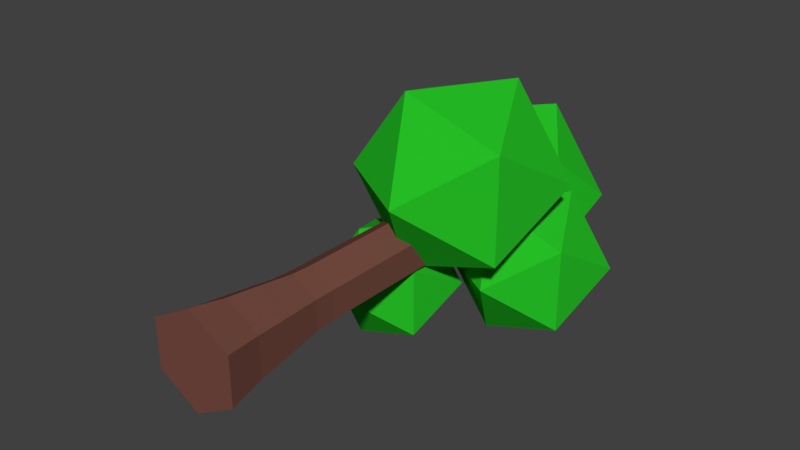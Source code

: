 # Source: TreePillars.blend  (saved by Blender 2.79.0; exported with 4.5.12 LTS)
import bpy
from mathutils import Matrix  # noqa: F401  (used for matrix-valued properties, if any)

bpy.ops.wm.read_factory_settings(use_empty=True)
scene = bpy.context.scene
scene.name = 'Scene'

# ---- collections
col_collection_1 = bpy.data.collections.new('Collection 1'); scene.collection.children.link(col_collection_1)

# ---- materials (node trees are filled in below, after node groups)
mat_material_001 = bpy.data.materials.new('Material.001')
mat_material_001.alpha_threshold = 0.0
mat_material_001.use_transparent_shadow = False
mat_material_001.diffuse_color = (0.1845, 0.07258, 0.05362, 1.0)
mat_material_001.roughness = 0.5
mat_green = bpy.data.materials.new('Green')
mat_green.alpha_threshold = 0.0
mat_green.use_transparent_shadow = False
mat_green.diffuse_color = (0.01972, 0.5277, 0.01968, 1.0)
mat_green.roughness = 0.5
mat_green.line_color = (0.0, 0.0, 0.0, 1.0)

# ---- material node trees

# ---- world
world_world = bpy.data.worlds.new('World'); scene.world = world_world
world_world.color = (0.05088, 0.05088, 0.05088)
world_world.use_sun_shadow = False
world_world.sun_shadow_jitter_overblur = 0.0
world_world.cycles.sampling_method = 'MANUAL'

# ---- meshes
me_cylinder = bpy.data.meshes.new('Cylinder')
me_cylinder.from_pydata([(6.534e-09, -2.198e-08, -0.3254), (0.0, 4.464, -0.1942), (0.4354, -1.099e-08, -0.1627), (0.2598, 4.464, -0.09709), (0.4354, 1.099e-08, 0.1627), (0.2598, 4.464, 0.09709), (-3.742e-08, 2.198e-08, 0.3254), (-2.623e-08, 4.464, 0.1942), (-0.4354, 1.099e-08, 0.1627), (-0.2598, 4.464, 0.09709), (-0.4354, -1.099e-08, -0.1627), (-0.2598, 4.464, -0.09709), (3.715e-09, 0.3869, -0.2708), (2.395e-09, 0.6911, -0.244), (1.277e-09, 0.9351, -0.2207), (3.568e-10, 1.137, -0.2016), (0.0, 1.368, -0.1942), (0.2598, 1.368, -0.09709), (0.2697, 1.137, -0.1008), (0.2953, 0.9351, -0.1104), (0.3264, 0.6911, -0.122), (0.3623, 0.3869, -0.1354), (0.2598, 1.368, 0.09709), (0.2697, 1.137, 0.1008), (0.2953, 0.9351, 0.1104), (0.3264, 0.6911, 0.122), (0.3623, 0.3869, 0.1354), (-2.623e-08, 1.368, 0.1942), (-2.687e-08, 1.137, 0.2016), (-2.854e-08, 0.9351, 0.2207), (-3.056e-08, 0.6911, 0.244), (-3.286e-08, 0.3869, 0.2708), (-0.2598, 1.368, 0.09709), (-0.2697, 1.137, 0.1008), (-0.2953, 0.9351, 0.1104), (-0.3264, 0.6911, 0.122), (-0.3623, 0.3869, 0.1354), (-0.2598, 1.368, -0.09709), (-0.2697, 1.137, -0.1008), (-0.2953, 0.9351, -0.1104), (-0.3264, 0.6911, -0.122), (-0.3623, 0.3869, -0.1354)], [], [(16, 1, 3, 17), (17, 3, 5, 22), (22, 5, 7, 27), (27, 7, 9, 32), (3, 1, 11, 9, 7, 5), (32, 9, 11, 37), (37, 11, 1, 16), (0, 2, 4, 6, 8, 10), (10, 41, 12, 0), (41, 40, 13, 12), (40, 39, 14, 13), (39, 38, 15, 14), (38, 37, 16, 15), (8, 36, 41, 10), (36, 35, 40, 41), (35, 34, 39, 40), (34, 33, 38, 39), (33, 32, 37, 38), (6, 31, 36, 8), (31, 30, 35, 36), (30, 29, 34, 35), (29, 28, 33, 34), (28, 27, 32, 33), (4, 26, 31, 6), (26, 25, 30, 31), (25, 24, 29, 30), (24, 23, 28, 29), (23, 22, 27, 28), (2, 21, 26, 4), (21, 20, 25, 26), (20, 19, 24, 25), (19, 18, 23, 24), (18, 17, 22, 23), (0, 12, 21, 2), (12, 13, 20, 21), (13, 14, 19, 20), (14, 15, 18, 19), (15, 16, 17, 18)])
me_cylinder.materials.append(mat_material_001)
me_cylinder.use_remesh_preserve_volume = False
me_cylinder.use_remesh_preserve_attributes = False
me_cylinder.use_mirror_vertex_groups = False
me_cylinder.update()
me_icosphere_004 = bpy.data.meshes.new('Icosphere.004')
me_icosphere_004.from_pydata([(0.0, -1.0, 1.629e-07), (0.7236, -0.4472, 0.5257), (-0.2764, -0.4472, 0.8506), (-0.8944, -0.4472, 7.286e-08), (-0.2764, -0.4472, -0.8506), (0.7236, -0.4472, -0.5257), (0.2764, 0.4472, 0.8506), (-0.7236, 0.4472, 0.5257), (-0.7236, 0.4472, -0.5257), (0.2764, 0.4472, -0.8506), (0.8944, 0.4472, -7.286e-08), (0.0, 1.0, -1.629e-07)], [], [(0, 1, 2), (1, 0, 5), (0, 2, 3), (0, 3, 4), (0, 4, 5), (1, 5, 10), (2, 1, 6), (3, 2, 7), (4, 3, 8), (5, 4, 9), (1, 10, 6), (2, 6, 7), (3, 7, 8), (4, 8, 9), (5, 9, 10), (6, 10, 11), (7, 6, 11), (8, 7, 11), (9, 8, 11), (10, 9, 11)])
me_icosphere_004.materials.append(mat_green)
me_icosphere_004.use_remesh_preserve_volume = False
me_icosphere_004.use_remesh_preserve_attributes = False
me_icosphere_004.use_mirror_vertex_groups = False
me_icosphere_004.update()
me_icosphere_003 = bpy.data.meshes.new('Icosphere.003')
me_icosphere_003.from_pydata([(0.0, -1.0, -7.55e-08), (0.7236, -0.4472, 0.5257), (-0.2764, -0.4472, 0.8506), (-0.8944, -0.4472, -3.376e-08), (-0.2764, -0.4472, -0.8506), (0.7236, -0.4472, -0.5257), (0.2764, 0.4472, 0.8506), (-0.7236, 0.4472, 0.5257), (-0.7236, 0.4472, -0.5257), (0.2764, 0.4472, -0.8506), (0.8944, 0.4472, 3.376e-08), (0.0, 1.0, 7.55e-08)], [], [(0, 1, 2), (1, 0, 5), (0, 2, 3), (0, 3, 4), (0, 4, 5), (1, 5, 10), (2, 1, 6), (3, 2, 7), (4, 3, 8), (5, 4, 9), (1, 10, 6), (2, 6, 7), (3, 7, 8), (4, 8, 9), (5, 9, 10), (6, 10, 11), (7, 6, 11), (8, 7, 11), (9, 8, 11), (10, 9, 11)])
me_icosphere_003.materials.append(mat_green)
me_icosphere_003.use_remesh_preserve_volume = False
me_icosphere_003.use_remesh_preserve_attributes = False
me_icosphere_003.use_mirror_vertex_groups = False
me_icosphere_003.update()
me_icosphere_002 = bpy.data.meshes.new('Icosphere.002')
me_icosphere_002.from_pydata([(0.0, -1.0, 1.629e-07), (0.7236, -0.4472, 0.5257), (-0.2764, -0.4472, 0.8506), (-0.8944, -0.4472, 7.286e-08), (-0.2764, -0.4472, -0.8506), (0.7236, -0.4472, -0.5257), (0.2764, 0.4472, 0.8506), (-0.7236, 0.4472, 0.5257), (-0.7236, 0.4472, -0.5257), (0.2764, 0.4472, -0.8506), (0.8944, 0.4472, -7.286e-08), (0.0, 1.0, -1.629e-07)], [], [(0, 1, 2), (1, 0, 5), (0, 2, 3), (0, 3, 4), (0, 4, 5), (1, 5, 10), (2, 1, 6), (3, 2, 7), (4, 3, 8), (5, 4, 9), (1, 10, 6), (2, 6, 7), (3, 7, 8), (4, 8, 9), (5, 9, 10), (6, 10, 11), (7, 6, 11), (8, 7, 11), (9, 8, 11), (10, 9, 11)])
me_icosphere_002.materials.append(mat_green)
me_icosphere_002.use_remesh_preserve_volume = False
me_icosphere_002.use_remesh_preserve_attributes = False
me_icosphere_002.use_mirror_vertex_groups = False
me_icosphere_002.update()
me_icosphere_001 = bpy.data.meshes.new('Icosphere.001')
me_icosphere_001.from_pydata([(0.0, -1.0, 1.629e-07), (0.7236, -0.4472, 0.5257), (-0.2764, -0.4472, 0.8506), (-0.8944, -0.4472, 7.286e-08), (-0.2764, -0.4472, -0.8506), (0.7236, -0.4472, -0.5257), (0.2764, 0.4472, 0.8506), (-0.7236, 0.4472, 0.5257), (-0.7236, 0.4472, -0.5257), (0.2764, 0.4472, -0.8506), (0.8944, 0.4472, -7.286e-08), (0.0, 1.0, -1.629e-07)], [], [(0, 1, 2), (1, 0, 5), (0, 2, 3), (0, 3, 4), (0, 4, 5), (1, 5, 10), (2, 1, 6), (3, 2, 7), (4, 3, 8), (5, 4, 9), (1, 10, 6), (2, 6, 7), (3, 7, 8), (4, 8, 9), (5, 9, 10), (6, 10, 11), (7, 6, 11), (8, 7, 11), (9, 8, 11), (10, 9, 11)])
me_icosphere_001.materials.append(mat_green)
me_icosphere_001.use_remesh_preserve_volume = False
me_icosphere_001.use_remesh_preserve_attributes = False
me_icosphere_001.use_mirror_vertex_groups = False
me_icosphere_001.update()
me_icosphere = bpy.data.meshes.new('Icosphere')
me_icosphere.from_pydata([(0.0, -0.6958, 1.629e-07), (0.7236, -0.3112, 0.7555), (-0.2764, -0.3112, 1.222), (-0.8944, -0.3112, 7.286e-08), (-0.2764, -0.3112, -1.222), (0.7236, -0.3112, -0.7555), (0.2764, 0.3112, 1.222), (-0.7236, 0.3112, 0.7555), (-0.7236, 0.3112, -0.7555), (0.2764, 0.3112, -1.222), (0.8944, 0.3112, -7.286e-08), (0.0, 0.6958, -1.629e-07)], [], [(0, 1, 2), (1, 0, 5), (0, 2, 3), (0, 3, 4), (0, 4, 5), (1, 5, 10), (2, 1, 6), (3, 2, 7), (4, 3, 8), (5, 4, 9), (1, 10, 6), (2, 6, 7), (3, 7, 8), (4, 8, 9), (5, 9, 10), (6, 10, 11), (7, 6, 11), (8, 7, 11), (9, 8, 11), (10, 9, 11)])
me_icosphere.materials.append(mat_green)
me_icosphere.use_remesh_preserve_volume = False
me_icosphere.use_remesh_preserve_attributes = False
me_icosphere.use_mirror_vertex_groups = False
me_icosphere.update()

# ---- objects
ob_cylinder = bpy.data.objects.new('Cylinder', me_cylinder)
ob_icosphere_004 = bpy.data.objects.new('Icosphere.004', me_icosphere_004)
ob_icosphere_003 = bpy.data.objects.new('Icosphere.003', me_icosphere_003)
ob_icosphere_002 = bpy.data.objects.new('Icosphere.002', me_icosphere_002)
ob_icosphere_001 = bpy.data.objects.new('Icosphere.001', me_icosphere_001)
ob_icosphere = bpy.data.objects.new('Icosphere', me_icosphere)

# ---- transforms, parenting, visibility, modifiers, constraints
ob_cylinder.location = (0.0, 0.0, 0.0)
ob_cylinder.scale = (0.6472, 0.6472, 1.0)
ob_cylinder.lineart.crease_threshold = 0.0
ob_icosphere_004.parent = ob_cylinder
ob_icosphere_004.matrix_parent_inverse = Matrix(((1.545, 0.0, 0.0, 0.0), (0.0, 1.545, 0.0, 0.0), (0.0, 0.0, 1.0, 0.0), (0.0, 0.0, 0.0, 1.0)))
ob_icosphere_004.location = (0.1822, 2.024, 0.4118)
ob_icosphere_004.scale = (0.6806, 0.6806, 0.6806)
ob_icosphere_004.lineart.crease_threshold = 0.0
ob_icosphere_003.parent = ob_cylinder
ob_icosphere_003.matrix_parent_inverse = Matrix(((1.545, 0.0, 0.0, 0.0), (0.0, 1.545, 0.0, 0.0), (0.0, 0.0, 1.0, 0.0), (0.0, 0.0, 0.0, 1.0)))
ob_icosphere_003.location = (-0.1763, 1.821, -0.3452)
ob_icosphere_003.scale = (0.4432, 0.4432, 0.4432)
ob_icosphere_003.lineart.crease_threshold = 0.0
ob_icosphere_002.parent = ob_cylinder
ob_icosphere_002.matrix_parent_inverse = Matrix(((1.545, 0.0, 0.0, 0.0), (0.0, 1.545, 0.0, 0.0), (0.0, 0.0, 1.0, 0.0), (0.0, 0.0, 0.0, 1.0)))
ob_icosphere_002.location = (-0.5835, 2.715, 0.1693)
ob_icosphere_002.scale = (0.3972, 0.3972, 0.3972)
ob_icosphere_002.lineart.crease_threshold = 0.0
ob_icosphere_001.parent = ob_cylinder
ob_icosphere_001.matrix_parent_inverse = Matrix(((1.545, 0.0, 0.0, 0.0), (0.0, 1.545, 0.0, 0.0), (0.0, 0.0, 1.0, 0.0), (0.0, 0.0, 0.0, 1.0)))
ob_icosphere_001.location = (0.4503, 2.428, -0.2634)
ob_icosphere_001.scale = (0.5299, 0.5299, 0.5299)
ob_icosphere_001.lineart.crease_threshold = 0.0
ob_icosphere.parent = ob_cylinder
ob_icosphere.matrix_parent_inverse = Matrix(((1.545, 0.0, 0.0, 0.0), (0.0, 1.545, 0.0, 0.0), (0.0, 0.0, 1.0, 0.0), (0.0, 0.0, 0.0, 1.0)))
ob_icosphere.location = (-9.934e-09, 2.889, -1.238e-07)
ob_icosphere.scale = (0.654, 0.654, 0.4551)
ob_icosphere.lineart.crease_threshold = 0.0

# ---- collection membership
col_collection_1.objects.link(ob_cylinder)
col_collection_1.objects.link(ob_icosphere_004)
col_collection_1.objects.link(ob_icosphere_003)
col_collection_1.objects.link(ob_icosphere_002)
col_collection_1.objects.link(ob_icosphere_001)
col_collection_1.objects.link(ob_icosphere)

# ---- scene / render settings (as saved in the file)
scene.frame_start = 1; scene.frame_end = 250; scene.frame_set(1)
scene.render.engine = 'BLENDER_EEVEE_NEXT'
scene.render.resolution_percentage = 50
scene.render.dither_intensity = 0.0
scene.cycles.use_denoising = False
scene.cycles.samples = 128
scene.cycles.sampling_pattern = 'TABULATED_SOBOL'
scene.cycles.use_adaptive_sampling = False
scene.cycles.use_light_tree = False
scene.cycles.blur_glossy = 0.0
scene.cycles.sample_clamp_indirect = 0.0
scene.view_settings.view_transform = 'Standard'
bpy.context.view_layer.update()

# ---- added for rendering (the .blend has no active camera and no usable light): camera, sun
cam_auto = bpy.data.cameras.new('AutoCamera')
cam_auto.lens = 50.0
cam_auto.sensor_width = 36.0
cam_auto.clip_end = 1000.0
ob_auto_camera = bpy.data.objects.new('AutoCamera', cam_auto)
scene.collection.objects.link(ob_auto_camera)
ob_auto_camera.location = (3.8732, -2.98437, 3.2387)
ob_auto_camera.rotation_euler = (1.09748, -7.21219e-08, 0.694738)
scene.camera = ob_auto_camera
light_auto_sun = bpy.data.lights.new('AutoSun', 'SUN')
light_auto_sun.energy = 3.0
light_auto_sun.angle = 0.0523599
ob_auto_sun = bpy.data.objects.new('AutoSun', light_auto_sun)
scene.collection.objects.link(ob_auto_sun)
ob_auto_sun.rotation_euler = (0.872665, 0.174533, 0.523599)
bpy.context.view_layer.update()
